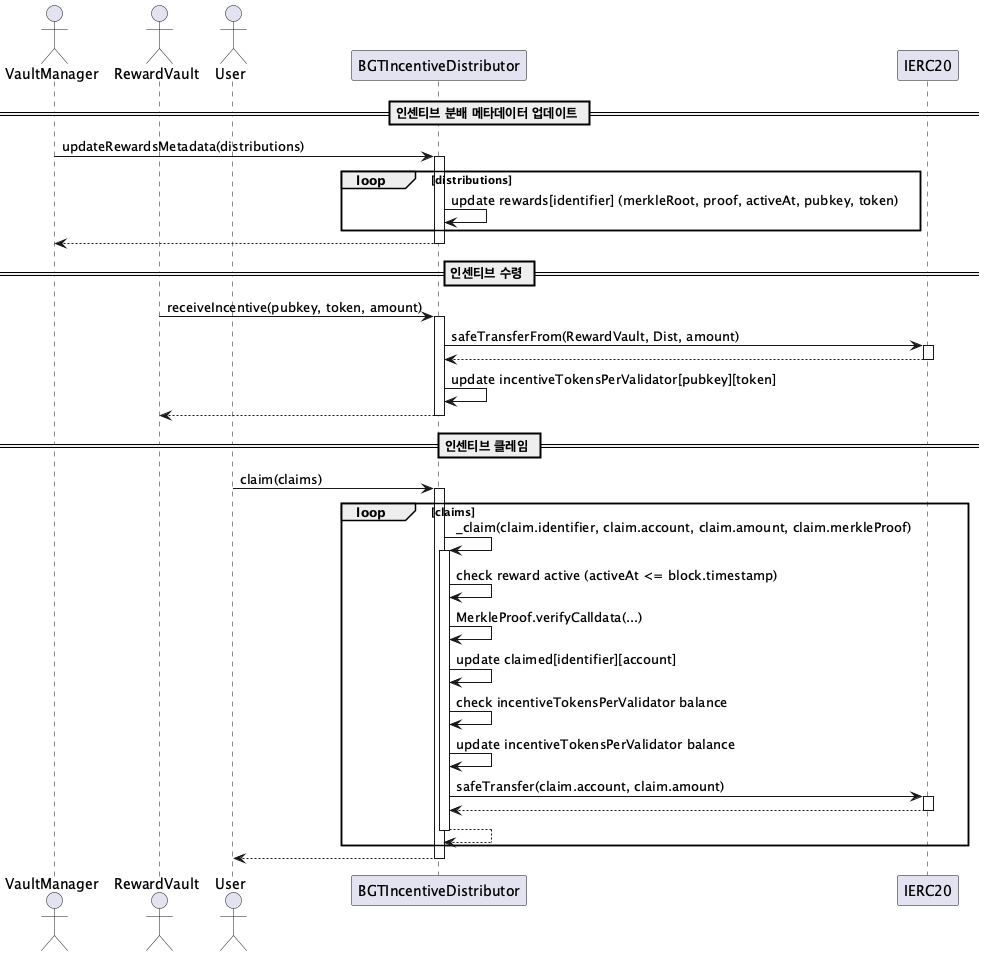

The diagram above was rendered by PlantUML. Its source (embedded in the PNG):
@startuml BGTIncentiveDistributor_Sequence

actor VaultManager
actor RewardVault
actor User
participant Dist as "BGTIncentiveDistributor"
participant IncentiveToken as "IERC20"

== 인센티브 분배 메타데이터 업데이트 ==

VaultManager -> Dist : updateRewardsMetadata(distributions)
activate Dist
loop distributions
    Dist -> Dist : update rewards[identifier] (merkleRoot, proof, activeAt, pubkey, token)
end
Dist --> VaultManager
deactivate Dist

== 인센티브 수령 ==

RewardVault -> Dist : receiveIncentive(pubkey, token, amount)
activate Dist
Dist -> IncentiveToken : safeTransferFrom(RewardVault, Dist, amount)
activate IncentiveToken
IncentiveToken --> Dist
deactivate IncentiveToken
Dist -> Dist : update incentiveTokensPerValidator[pubkey][token]
Dist --> RewardVault
deactivate Dist

== 인센티브 클레임 ==

User -> Dist : claim(claims)
activate Dist
loop claims
    Dist -> Dist : _claim(claim.identifier, claim.account, claim.amount, claim.merkleProof)
    activate Dist
    Dist -> Dist : check reward active (activeAt <= block.timestamp)
    Dist -> Dist : MerkleProof.verifyCalldata(...)
    Dist -> Dist : update claimed[identifier][account]
    Dist -> Dist : check incentiveTokensPerValidator balance
    Dist -> Dist : update incentiveTokensPerValidator balance
    Dist -> IncentiveToken : safeTransfer(claim.account, claim.amount)
    activate IncentiveToken
    IncentiveToken --> Dist
    deactivate IncentiveToken
    Dist --> Dist
    deactivate Dist
end
Dist --> User
deactivate Dist

@enduml